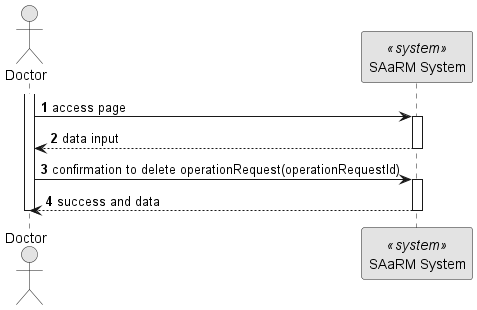

The diagram above was rendered by PlantUML. Its source (embedded in the PNG):
@startuml 5.1.3
skinparam monochrome true
skinparam packageStyle rectangle
skinparam shadowing false

autonumber

actor "Doctor" as AD
participant "SAaRM System" as SYS <<system>>



activate AD

AD -> SYS: access page

activate SYS

SYS --> AD: data input

deactivate SYS

AD -> SYS : confirmation to delete operationRequest(operationRequestId)
activate SYS
SYS --> AD : success and data

deactivate SYS

deactivate AD



@enduml